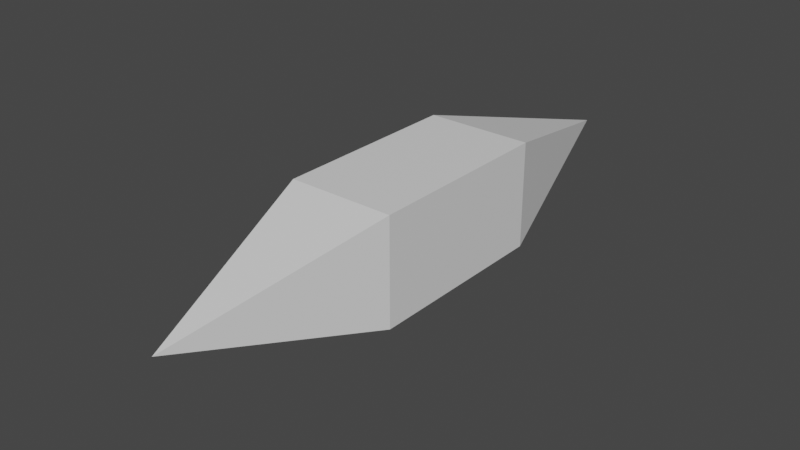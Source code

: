 # Source: Projectile.blend  (saved by Blender 3.4.6; exported with 4.5.12 LTS)
import bpy
from mathutils import Matrix  # noqa: F401  (used for matrix-valued properties, if any)

bpy.ops.wm.read_factory_settings(use_empty=True)
scene = bpy.context.scene
scene.name = 'Scene'

# ---- collections
col_collection = bpy.data.collections.new('Collection'); scene.collection.children.link(col_collection)

# ---- materials (node trees are filled in below, after node groups)
mat_material = bpy.data.materials.new('Material')
mat_material.alpha_threshold = 0.0
mat_material.use_transparent_shadow = False
mat_material.roughness = 0.5
mat_material.line_color = (0.0, 0.0, 0.0, 1.0)

# ---- material node trees
mat_material.use_nodes = True; mat_material.node_tree.nodes.clear()
_N = mat_material.node_tree.nodes; _L = mat_material.node_tree.links
n0 = _N.new('ShaderNodeOutputMaterial'); n0.name = 'Material Output'; n0.location = (300, 300)
n1 = _N.new('ShaderNodeBsdfPrincipled'); n1.name = 'Principled BSDF'; n1.location = (10, 300)
n1.distribution = 'GGX'
n1.subsurface_method = 'RANDOM_WALK_SKIN'
n1.inputs[3].default_value = 1.45
n1.inputs[27].default_value = (0.0, 0.0, 0.0, 1.0)
n1.inputs[28].default_value = 1.0
_L.new(n1.outputs[0], n0.inputs[0])
n0.is_active_output = True

# ---- world
world_world = bpy.data.worlds.new('World'); scene.world = world_world
world_world.use_nodes = True; world_world.node_tree.nodes.clear()
_N = world_world.node_tree.nodes; _L = world_world.node_tree.links
n0 = _N.new('ShaderNodeOutputWorld'); n0.name = 'World Output'; n0.location = (300, 300)
n1 = _N.new('ShaderNodeBackground'); n1.name = 'Background'; n1.location = (10, 300)
n1.inputs[0].default_value = (0.05088, 0.05088, 0.05088, 1.0)
_L.new(n1.outputs[0], n0.inputs[0])
n0.is_active_output = True
world_world.color = (0.05088, 0.05088, 0.05088)
world_world.use_sun_shadow = False
world_world.sun_shadow_jitter_overblur = 0.0

# ---- meshes
me_projectiletut = bpy.data.meshes.new('Projectiletut')
me_projectiletut.from_pydata([(0.625, 1.123, 0.625), (0.625, 1.123, -0.625), (0.625, -1.121, 0.625), (0.625, -1.121, -0.625), (-0.625, 1.123, 0.625), (-0.625, 1.123, -0.625), (-0.625, -1.121, 0.625), (-0.7, -1.097, -0.7), (-1.0, -1.0, -1.0), (-0.345, -0.7933, -0.009804), (0.0, -3.474, 0.0), (0.0, -3.474, 0.0), (0.0, -3.474, 0.0), (0.0, -3.474, 0.0), (0.0, 3.487, 0.0), (0.0, 3.487, 0.0), (0.0, 3.487, 0.0), (0.0, 3.487, 0.0), (0.2525, 0.3582, -0.005838)], [(7, 8)], [(0, 4, 6, 2), (7, 3, 13, 10), (7, 6, 4, 5), (5, 1, 3, 7), (1, 0, 2, 3), (4, 0, 16, 17), (13, 12, 11, 10), (2, 6, 11, 12), (3, 2, 12, 13), (6, 7, 10, 11), (15, 17, 16, 14), (0, 1, 14, 16), (5, 4, 17, 15), (1, 5, 15, 14)])
_uv = me_projectiletut.uv_layers.new(name='UVMap')
_uv.uv.foreach_set('vector', [0.6281, 0.6289, 0.6276, 0.8755, 0.3731, 0.8781, 0.3748, 0.6251, 0.3749, 0.3752, 0.3724, 0.1211, 0.00155, 0.5003, 0.00155, 0.5003, 0.3749, 0.3752, 0.3731, 0.8781, 0.6276, 0.8755, 0.6272, 0.3758, 0.6272, 0.3758, 0.6232, 0.1226, 0.3724, 0.1211, 0.3749, 0.3752, 0.6232, 0.1226, 0.6281, 0.6289, 0.3748, 0.6251, 0.3724, 0.1211, 0.6276, 0.8755, 0.6281, 0.6289, 0.9969, 0.5018, 0.9969, 0.5018, 0.00155, 0.5003, 0.00155, 0.5003, 0.00155, 0.5003, 0.00155, 0.5003, 0.3748, 0.6251, 0.3731, 0.8781, 0.00155, 0.5003, 0.00155, 0.5003, 0.3724, 0.1211, 0.3748, 0.6251, 0.00155, 0.5003, 0.00155, 0.5003, 0.3731, 0.8781, 0.3749, 0.3752, 0.00155, 0.5003, 0.00155, 0.5003, 0.9969, 0.5018, 0.9969, 0.5018, 0.9969, 0.5018, 0.9969, 0.5018, 0.6281, 0.6289, 0.6232, 0.1226, 0.9969, 0.5018, 0.9969, 0.5018, 0.6272, 0.3758, 0.6276, 0.8755, 0.9969, 0.5018, 0.9969, 0.5018, 0.6232, 0.1226, 0.6272, 0.3758, 0.9969, 0.5018, 0.9969, 0.5018])
me_projectiletut.materials.append(mat_material)
me_projectiletut.use_mirror_vertex_groups = False
me_projectiletut.update()

# ---- objects
ob_cube = bpy.data.objects.new('Cube', me_projectiletut)

# ---- transforms, parenting, visibility, modifiers, constraints
ob_cube.location = (0.0, 0.0, 0.0)
ob_cube.lock_rotations_4d = False
ob_cube.empty_display_type = 'ARROWS'
ob_cube.lineart.crease_threshold = 0.0

# ---- collection membership
col_collection.objects.link(ob_cube)

# ---- scene / render settings (as saved in the file)
scene.frame_start = 1; scene.frame_end = 250; scene.frame_set(1)
scene.render.engine = 'BLENDER_EEVEE_NEXT'
scene.cycles.sampling_pattern = 'TABULATED_SOBOL'
scene.cycles.use_light_tree = False
scene.view_settings.view_transform = 'Filmic'
bpy.context.view_layer.update()

# ---- added for rendering (the .blend has no active camera and no usable light): camera, sun
cam_auto = bpy.data.cameras.new('AutoCamera')
cam_auto.lens = 50.0
cam_auto.sensor_width = 36.0
cam_auto.clip_end = 1000.0
ob_auto_camera = bpy.data.objects.new('AutoCamera', cam_auto)
scene.collection.objects.link(ob_auto_camera)
ob_auto_camera.location = (6.59466, -8.13176, 5.23823)
ob_auto_camera.rotation_euler = (1.09748, -7.21219e-08, 0.694738)
scene.camera = ob_auto_camera
light_auto_sun = bpy.data.lights.new('AutoSun', 'SUN')
light_auto_sun.energy = 3.0
light_auto_sun.angle = 0.0523599
ob_auto_sun = bpy.data.objects.new('AutoSun', light_auto_sun)
scene.collection.objects.link(ob_auto_sun)
ob_auto_sun.rotation_euler = (0.872665, 0.174533, 0.523599)
bpy.context.view_layer.update()
